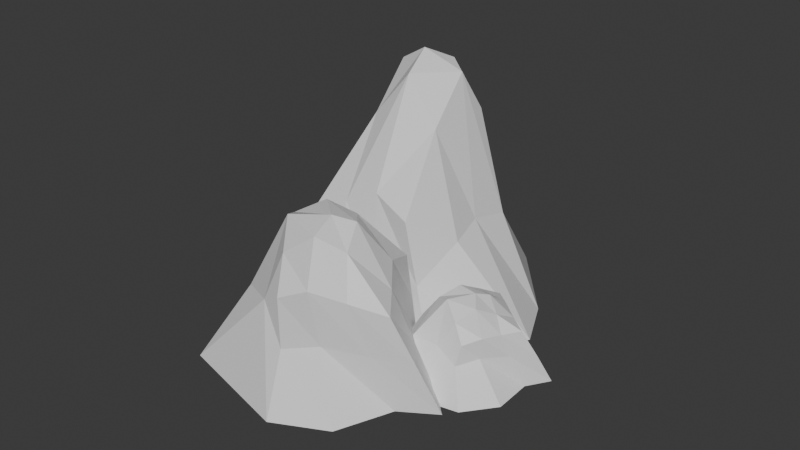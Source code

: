 # Source: Mdl_Rock1.blend  (saved by Blender 4.3.34; exported with 4.5.12 LTS)
import bpy
from mathutils import Matrix  # noqa: F401  (used for matrix-valued properties, if any)

bpy.ops.wm.read_factory_settings(use_empty=True)
scene = bpy.context.scene
scene.name = 'Scene'

# ---- collections
col_collection = bpy.data.collections.new('Collection'); scene.collection.children.link(col_collection)

# ---- materials (node trees are filled in below, after node groups)
mat_material = bpy.data.materials.new('Material')
mat_material.alpha_threshold = 0.0
mat_material.use_transparent_shadow = False
mat_material.roughness = 0.5
mat_material.line_color = (0.0, 0.0, 0.0, 1.0)

# ---- material node trees
mat_material.use_nodes = True; mat_material.node_tree.nodes.clear()
_N = mat_material.node_tree.nodes; _L = mat_material.node_tree.links
n0 = _N.new('ShaderNodeOutputMaterial'); n0.name = 'Material Output'; n0.location = (300, 300)
n1 = _N.new('ShaderNodeBsdfPrincipled'); n1.name = 'Principled BSDF'; n1.location = (10, 300)
n1.inputs[3].default_value = 1.45
_L.new(n1.outputs[0], n0.inputs[0])
n0.is_active_output = True

# ---- world
world_world = bpy.data.worlds.new('World'); scene.world = world_world
world_world.use_nodes = True; world_world.node_tree.nodes.clear()
_N = world_world.node_tree.nodes; _L = world_world.node_tree.links
n0 = _N.new('ShaderNodeOutputWorld'); n0.name = 'World Output'; n0.location = (300, 300)
n1 = _N.new('ShaderNodeBackground'); n1.name = 'Background'; n1.location = (10, 300)
n1.inputs[0].default_value = (0.05088, 0.05088, 0.05088, 1.0)
_L.new(n1.outputs[0], n0.inputs[0])
n0.is_active_output = True
world_world.color = (0.05088, 0.05088, 0.05088)
world_world.use_sun_shadow = False
world_world.sun_shadow_jitter_overblur = 0.0

# ---- meshes
me_cube = bpy.data.meshes.new('Cube')
me_cube.from_pydata([(0.6346, 1.616, 2.45), (2.279, 1.334, -1.007), (0.9455, -0.908, 1.216), (1.551, -1.013, -0.9945), (-1.055, 1.092, 1.216), (-1.745, 1.158, -1.067), (-1.0, -1.013, 1.0), (-1.0, -1.98, -0.9673), (-1.813, -0.1151, -1.034), (-1.064, -1.102, -0.9754), (0.4486, 1.263, 3.187), (0.6346, 0.2829, 2.45), (-1.055, -0.2414, 1.216), (-1.124, 0.5424, 1.492), (2.357, -0.3341, -0.9874), (2.764, 0.3333, -0.9837), (0.9022, 2.988, -1.109), (0.05821, 3.139, -1.062), (0.2093, -0.7909, 1.492), (-0.3879, -0.908, 1.216), (-0.3333, -1.754, -0.9749), (0.4702, -1.314, -0.9883), (-0.6987, 1.616, 2.45), (-0.1901, 1.87, 3.163), (1.512, 1.046, -1.031), (0.2009, 0.6949, -1.007), (1.171, -0.5506, -0.985), (-0.2472, -0.9165, -0.9794), (-0.8745, 1.241, 3.179), (-0.3472, 1.195, 3.491), (-0.6987, 0.2829, 2.45), (-0.2181, 0.5966, 3.187), (1.314, 1.46, 0.6175), (-1.0, -1.496, 0.01654), (1.248, -0.9603, 0.1109), (-1.072, 1.036, 0.1047), (1.27, 0.6583, 0.7946), (1.425, -0.06121, 0.6647), (-1.028, -0.6649, 0.1208), (-1.059, 0.2795, 0.2513), (-0.3974, 1.536, 0.7165), (0.3493, 2.063, 0.5538), (0.3398, -1.053, 0.2518), (-0.3606, -1.331, 0.1207)], [], [(30, 12, 6, 19), (43, 19, 6, 33), (39, 13, 4, 35), (26, 14, 3, 21), (37, 11, 2, 34), (41, 23, 0, 32), (32, 0, 10, 36), (36, 10, 11, 37), (16, 1, 15, 24), (24, 15, 14, 26), (33, 6, 12, 38), (38, 12, 13, 39), (22, 4, 13, 28), (28, 13, 12, 30), (10, 29, 31, 11), (29, 28, 30, 31), (0, 23, 29, 10), (23, 22, 28, 29), (8, 25, 27, 9), (25, 24, 26, 27), (5, 17, 25, 8), (17, 16, 24, 25), (35, 4, 22, 40), (40, 22, 23, 41), (9, 27, 20, 7), (27, 26, 21, 20), (34, 2, 18, 42), (42, 18, 19, 43), (11, 31, 18, 2), (31, 30, 19, 18), (21, 42, 43, 20), (3, 34, 42, 21), (17, 40, 41, 16), (5, 35, 40, 17), (9, 38, 39, 8), (7, 33, 38, 9), (15, 36, 37, 14), (1, 32, 36, 15), (16, 41, 32, 1), (14, 37, 34, 3), (8, 39, 35, 5), (20, 43, 33, 7)])
_uv = me_cube.uv_layers.new(name='UVMap')
_uv.uv.foreach_set('vector', [0.7917, 0.6667, 0.875, 0.6667, 0.875, 0.75, 0.7917, 0.75, 0.5, 0.9167, 0.625, 0.9167, 0.625, 1.0, 0.5, 1.0, 0.5, 0.1667, 0.625, 0.1667, 0.625, 0.25, 0.5, 0.25, 0.2917, 0.6667, 0.375, 0.6667, 0.375, 0.75, 0.2917, 0.75, 0.5, 0.6667, 0.625, 0.6667, 0.625, 0.75, 0.5, 0.75, 0.5, 0.4167, 0.625, 0.4167, 0.625, 0.5, 0.5, 0.5, 0.5, 0.5, 0.625, 0.5, 0.625, 0.5833, 0.5, 0.5833, 0.5, 0.5833, 0.625, 0.5833, 0.625, 0.6667, 0.5, 0.6667, 0.2917, 0.5, 0.375, 0.5, 0.375, 0.5833, 0.2917, 0.5833, 0.2917, 0.5833, 0.375, 0.5833, 0.375, 0.6667, 0.2917, 0.6667, 0.5, 0.0, 0.625, 0.0, 0.625, 0.08333, 0.5, 0.08333, 0.5, 0.08333, 0.625, 0.08333, 0.625, 0.1667, 0.5, 0.1667, 0.7917, 0.5, 0.875, 0.5, 0.875, 0.5833, 0.7917, 0.5833, 0.7917, 0.5833, 0.875, 0.5833, 0.875, 0.6667, 0.7917, 0.6667, 0.625, 0.5833, 0.7083, 0.5833, 0.7083, 0.6667, 0.625, 0.6667, 0.7083, 0.5833, 0.7917, 0.5833, 0.7917, 0.6667, 0.7083, 0.6667, 0.625, 0.5, 0.7083, 0.5, 0.7083, 0.5833, 0.625, 0.5833, 0.7083, 0.5, 0.7917, 0.5, 0.7917, 0.5833, 0.7083, 0.5833, 0.125, 0.5833, 0.2083, 0.5833, 0.2083, 0.6667, 0.125, 0.6667, 0.2083, 0.5833, 0.2917, 0.5833, 0.2917, 0.6667, 0.2083, 0.6667, 0.125, 0.5, 0.2083, 0.5, 0.2083, 0.5833, 0.125, 0.5833, 0.2083, 0.5, 0.2917, 0.5, 0.2917, 0.5833, 0.2083, 0.5833, 0.5, 0.25, 0.625, 0.25, 0.625, 0.3333, 0.5, 0.3333, 0.5, 0.3333, 0.625, 0.3333, 0.625, 0.4167, 0.5, 0.4167, 0.125, 0.6667, 0.2083, 0.6667, 0.2083, 0.75, 0.125, 0.75, 0.2083, 0.6667, 0.2917, 0.6667, 0.2917, 0.75, 0.2083, 0.75, 0.5, 0.75, 0.625, 0.75, 0.625, 0.8333, 0.5, 0.8333, 0.5, 0.8333, 0.625, 0.8333, 0.625, 0.9167, 0.5, 0.9167, 0.625, 0.6667, 0.7083, 0.6667, 0.7083, 0.75, 0.625, 0.75, 0.7083, 0.6667, 0.7917, 0.6667, 0.7917, 0.75, 0.7083, 0.75, 0.375, 0.8333, 0.5, 0.8333, 0.5, 0.9167, 0.375, 0.9167, 0.375, 0.75, 0.5, 0.75, 0.5, 0.8333, 0.375, 0.8333, 0.375, 0.3333, 0.5, 0.3333, 0.5, 0.4167, 0.375, 0.4167, 0.375, 0.25, 0.5, 0.25, 0.5, 0.3333, 0.375, 0.3333, 0.375, 0.08333, 0.5, 0.08333, 0.5, 0.1667, 0.375, 0.1667, 0.375, 0.0, 0.5, 0.0, 0.5, 0.08333, 0.375, 0.08333, 0.375, 0.5833, 0.5, 0.5833, 0.5, 0.6667, 0.375, 0.6667, 0.375, 0.5, 0.5, 0.5, 0.5, 0.5833, 0.375, 0.5833, 0.375, 0.4167, 0.5, 0.4167, 0.5, 0.5, 0.375, 0.5, 0.375, 0.6667, 0.5, 0.6667, 0.5, 0.75, 0.375, 0.75, 0.375, 0.1667, 0.5, 0.1667, 0.5, 0.25, 0.375, 0.25, 0.375, 0.9167, 0.5, 0.9167, 0.5, 1.0, 0.375, 1.0])
me_cube.materials.append(mat_material)
me_cube.use_mirror_vertex_groups = False
me_cube.update()
me_cube_001 = bpy.data.meshes.new('Cube.001')
me_cube_001.from_pydata([(0.702, 1.216, 2.04), (2.279, 1.334, -1.007), (0.9455, -0.908, 1.216), (1.551, -1.013, -0.9945), (-1.049, 1.057, 1.18), (-1.745, 1.158, -1.067), (-1.0, -1.013, 1.0), (-1.0, -1.98, -0.9673), (-1.813, -0.1151, -1.034), (-1.064, -1.102, -0.9754), (0.5709, 0.5363, 2.445), (0.6843, -0.01282, 2.148), (-1.055, -0.2414, 1.216), (-1.112, 0.4703, 1.418), (2.357, -0.3341, -0.9874), (2.764, 0.3333, -0.9837), (0.9022, 2.988, -1.109), (0.05821, 3.139, -1.062), (0.2093, -0.7909, 1.492), (-0.3879, -0.908, 1.216), (-0.3333, -1.754, -0.9749), (0.4702, -1.314, -0.9883), (-0.6034, 1.049, 1.871), (-0.06133, 1.104, 2.381), (1.512, 1.046, -1.031), (0.2009, 0.6949, -1.007), (1.171, -0.5506, -0.985), (-0.2472, -0.9165, -0.9794), (-0.7354, 0.4139, 2.334), (-0.1868, 0.2412, 2.517), (-0.6257, -0.1514, 2.006), (-0.08337, -0.2044, 2.37), (1.314, 1.46, 0.6175), (-1.0, -1.496, 0.01654), (1.248, -0.9603, 0.1109), (-1.072, 1.036, 0.1047), (1.27, 0.6583, 0.7946), (1.425, -0.06121, 0.6647), (-1.028, -0.6649, 0.1208), (-1.059, 0.2795, 0.2513), (-0.3974, 1.536, 0.7165), (0.3493, 2.063, 0.5538), (0.3398, -1.053, 0.2518), (-0.3606, -1.331, 0.1207)], [], [(30, 12, 6, 19), (43, 19, 6, 33), (39, 13, 4, 35), (26, 14, 3, 21), (37, 11, 2, 34), (41, 23, 0, 32), (32, 0, 10, 36), (36, 10, 11, 37), (16, 1, 15, 24), (24, 15, 14, 26), (33, 6, 12, 38), (38, 12, 13, 39), (22, 4, 13, 28), (28, 13, 12, 30), (10, 29, 31, 11), (29, 28, 30, 31), (0, 23, 29, 10), (23, 22, 28, 29), (8, 25, 27, 9), (25, 24, 26, 27), (5, 17, 25, 8), (17, 16, 24, 25), (35, 4, 22, 40), (40, 22, 23, 41), (9, 27, 20, 7), (27, 26, 21, 20), (34, 2, 18, 42), (42, 18, 19, 43), (11, 31, 18, 2), (31, 30, 19, 18), (21, 42, 43, 20), (3, 34, 42, 21), (17, 40, 41, 16), (5, 35, 40, 17), (9, 38, 39, 8), (7, 33, 38, 9), (15, 36, 37, 14), (1, 32, 36, 15), (16, 41, 32, 1), (14, 37, 34, 3), (8, 39, 35, 5), (20, 43, 33, 7)])
_uv = me_cube_001.uv_layers.new(name='UVMap')
_uv.uv.foreach_set('vector', [0.7917, 0.6667, 0.875, 0.6667, 0.875, 0.75, 0.7917, 0.75, 0.5, 0.9167, 0.625, 0.9167, 0.625, 1.0, 0.5, 1.0, 0.5, 0.1667, 0.625, 0.1667, 0.625, 0.25, 0.5, 0.25, 0.2917, 0.6667, 0.375, 0.6667, 0.375, 0.75, 0.2917, 0.75, 0.5, 0.6667, 0.625, 0.6667, 0.625, 0.75, 0.5, 0.75, 0.5, 0.4167, 0.625, 0.4167, 0.625, 0.5, 0.5, 0.5, 0.5, 0.5, 0.625, 0.5, 0.625, 0.5833, 0.5, 0.5833, 0.5, 0.5833, 0.625, 0.5833, 0.625, 0.6667, 0.5, 0.6667, 0.2917, 0.5, 0.375, 0.5, 0.375, 0.5833, 0.2917, 0.5833, 0.2917, 0.5833, 0.375, 0.5833, 0.375, 0.6667, 0.2917, 0.6667, 0.5, 0.0, 0.625, 0.0, 0.625, 0.08333, 0.5, 0.08333, 0.5, 0.08333, 0.625, 0.08333, 0.625, 0.1667, 0.5, 0.1667, 0.7917, 0.5, 0.875, 0.5, 0.875, 0.5833, 0.7917, 0.5833, 0.7917, 0.5833, 0.875, 0.5833, 0.875, 0.6667, 0.7917, 0.6667, 0.625, 0.5833, 0.7083, 0.5833, 0.7083, 0.6667, 0.625, 0.6667, 0.7083, 0.5833, 0.7917, 0.5833, 0.7917, 0.6667, 0.7083, 0.6667, 0.625, 0.5, 0.7083, 0.5, 0.7083, 0.5833, 0.625, 0.5833, 0.7083, 0.5, 0.7917, 0.5, 0.7917, 0.5833, 0.7083, 0.5833, 0.125, 0.5833, 0.2083, 0.5833, 0.2083, 0.6667, 0.125, 0.6667, 0.2083, 0.5833, 0.2917, 0.5833, 0.2917, 0.6667, 0.2083, 0.6667, 0.125, 0.5, 0.2083, 0.5, 0.2083, 0.5833, 0.125, 0.5833, 0.2083, 0.5, 0.2917, 0.5, 0.2917, 0.5833, 0.2083, 0.5833, 0.5, 0.25, 0.625, 0.25, 0.625, 0.3333, 0.5, 0.3333, 0.5, 0.3333, 0.625, 0.3333, 0.625, 0.4167, 0.5, 0.4167, 0.125, 0.6667, 0.2083, 0.6667, 0.2083, 0.75, 0.125, 0.75, 0.2083, 0.6667, 0.2917, 0.6667, 0.2917, 0.75, 0.2083, 0.75, 0.5, 0.75, 0.625, 0.75, 0.625, 0.8333, 0.5, 0.8333, 0.5, 0.8333, 0.625, 0.8333, 0.625, 0.9167, 0.5, 0.9167, 0.625, 0.6667, 0.7083, 0.6667, 0.7083, 0.75, 0.625, 0.75, 0.7083, 0.6667, 0.7917, 0.6667, 0.7917, 0.75, 0.7083, 0.75, 0.375, 0.8333, 0.5, 0.8333, 0.5, 0.9167, 0.375, 0.9167, 0.375, 0.75, 0.5, 0.75, 0.5, 0.8333, 0.375, 0.8333, 0.375, 0.3333, 0.5, 0.3333, 0.5, 0.4167, 0.375, 0.4167, 0.375, 0.25, 0.5, 0.25, 0.5, 0.3333, 0.375, 0.3333, 0.375, 0.08333, 0.5, 0.08333, 0.5, 0.1667, 0.375, 0.1667, 0.375, 0.0, 0.5, 0.0, 0.5, 0.08333, 0.375, 0.08333, 0.375, 0.5833, 0.5, 0.5833, 0.5, 0.6667, 0.375, 0.6667, 0.375, 0.5, 0.5, 0.5, 0.5, 0.5833, 0.375, 0.5833, 0.375, 0.4167, 0.5, 0.4167, 0.5, 0.5, 0.375, 0.5, 0.375, 0.6667, 0.5, 0.6667, 0.5, 0.75, 0.375, 0.75, 0.375, 0.1667, 0.5, 0.1667, 0.5, 0.25, 0.375, 0.25, 0.375, 0.9167, 0.5, 0.9167, 0.5, 1.0, 0.375, 1.0])
me_cube_001.materials.append(mat_material)
me_cube_001.use_mirror_vertex_groups = False
me_cube_001.update()
me_cube_002 = bpy.data.meshes.new('Cube.002')
me_cube_002.from_pydata([(0.7526, 1.094, 1.41), (2.279, 1.334, -1.007), (1.059, -0.916, 1.079), (1.551, -1.013, -0.9945), (-0.8783, 0.8632, 0.6344), (-1.732, 1.161, -1.073), (-0.8227, -0.9996, 0.8425), (-1.0, -1.98, -0.9673), (-1.799, -0.1113, -1.041), (-1.055, -1.1, -0.9795), (0.657, 0.4898, 1.795), (0.7838, -0.1825, 1.502), (-0.8416, -0.3613, 0.8126), (-0.914, 0.249, 0.8124), (2.357, -0.3341, -0.9874), (2.764, 0.3333, -0.9837), (0.9022, 2.988, -1.109), (0.05821, 3.139, -1.062), (0.3672, -0.8759, 1.159), (-0.209, -0.9429, 0.9642), (-0.3333, -1.754, -0.9749), (0.4706, -1.314, -0.9884), (-0.5056, 0.9531, 1.207), (0.02474, 1.073, 1.735), (1.512, 1.046, -1.031), (0.2237, 0.7009, -1.017), (1.172, -0.5505, -0.9852), (-0.2349, -0.9133, -0.985), (-0.6175, 0.3798, 1.673), (-0.03996, 0.2213, 1.854), (-0.477, -0.3148, 1.314), (0.03844, -0.2516, 1.703), (1.375, 1.435, 0.4965), (-0.9385, -1.48, -0.01179), (1.284, -0.9509, 0.09444), (-0.9294, 1.048, -0.01886), (1.36, 0.6215, 0.6168), (1.509, -0.05548, 0.5885), (-0.8923, -0.6291, 0.05773), (-0.8883, 0.2962, 0.1087), (-0.2703, 1.435, 0.366), (0.4236, 2.015, 0.3666), (0.4346, -1.027, 0.2081), (-0.2773, -1.309, 0.08234)], [], [(30, 12, 6, 19), (43, 19, 6, 33), (39, 13, 4, 35), (26, 14, 3, 21), (37, 11, 2, 34), (41, 23, 0, 32), (32, 0, 10, 36), (36, 10, 11, 37), (16, 1, 15, 24), (24, 15, 14, 26), (33, 6, 12, 38), (38, 12, 13, 39), (22, 4, 13, 28), (28, 13, 12, 30), (10, 29, 31, 11), (29, 28, 30, 31), (0, 23, 29, 10), (23, 22, 28, 29), (8, 25, 27, 9), (25, 24, 26, 27), (5, 17, 25, 8), (17, 16, 24, 25), (35, 4, 22, 40), (40, 22, 23, 41), (9, 27, 20, 7), (27, 26, 21, 20), (34, 2, 18, 42), (42, 18, 19, 43), (11, 31, 18, 2), (31, 30, 19, 18), (21, 42, 43, 20), (3, 34, 42, 21), (17, 40, 41, 16), (5, 35, 40, 17), (9, 38, 39, 8), (7, 33, 38, 9), (15, 36, 37, 14), (1, 32, 36, 15), (16, 41, 32, 1), (14, 37, 34, 3), (8, 39, 35, 5), (20, 43, 33, 7)])
_uv = me_cube_002.uv_layers.new(name='UVMap')
_uv.uv.foreach_set('vector', [0.7917, 0.6667, 0.875, 0.6667, 0.875, 0.75, 0.7917, 0.75, 0.5, 0.9167, 0.625, 0.9167, 0.625, 1.0, 0.5, 1.0, 0.5, 0.1667, 0.625, 0.1667, 0.625, 0.25, 0.5, 0.25, 0.2917, 0.6667, 0.375, 0.6667, 0.375, 0.75, 0.2917, 0.75, 0.5, 0.6667, 0.625, 0.6667, 0.625, 0.75, 0.5, 0.75, 0.5, 0.4167, 0.625, 0.4167, 0.625, 0.5, 0.5, 0.5, 0.5, 0.5, 0.625, 0.5, 0.625, 0.5833, 0.5, 0.5833, 0.5, 0.5833, 0.625, 0.5833, 0.625, 0.6667, 0.5, 0.6667, 0.2917, 0.5, 0.375, 0.5, 0.375, 0.5833, 0.2917, 0.5833, 0.2917, 0.5833, 0.375, 0.5833, 0.375, 0.6667, 0.2917, 0.6667, 0.5, 0.0, 0.625, 0.0, 0.625, 0.08333, 0.5, 0.08333, 0.5, 0.08333, 0.625, 0.08333, 0.625, 0.1667, 0.5, 0.1667, 0.7917, 0.5, 0.875, 0.5, 0.875, 0.5833, 0.7917, 0.5833, 0.7917, 0.5833, 0.875, 0.5833, 0.875, 0.6667, 0.7917, 0.6667, 0.625, 0.5833, 0.7083, 0.5833, 0.7083, 0.6667, 0.625, 0.6667, 0.7083, 0.5833, 0.7917, 0.5833, 0.7917, 0.6667, 0.7083, 0.6667, 0.625, 0.5, 0.7083, 0.5, 0.7083, 0.5833, 0.625, 0.5833, 0.7083, 0.5, 0.7917, 0.5, 0.7917, 0.5833, 0.7083, 0.5833, 0.125, 0.5833, 0.2083, 0.5833, 0.2083, 0.6667, 0.125, 0.6667, 0.2083, 0.5833, 0.2917, 0.5833, 0.2917, 0.6667, 0.2083, 0.6667, 0.125, 0.5, 0.2083, 0.5, 0.2083, 0.5833, 0.125, 0.5833, 0.2083, 0.5, 0.2917, 0.5, 0.2917, 0.5833, 0.2083, 0.5833, 0.5, 0.25, 0.625, 0.25, 0.625, 0.3333, 0.5, 0.3333, 0.5, 0.3333, 0.625, 0.3333, 0.625, 0.4167, 0.5, 0.4167, 0.125, 0.6667, 0.2083, 0.6667, 0.2083, 0.75, 0.125, 0.75, 0.2083, 0.6667, 0.2917, 0.6667, 0.2917, 0.75, 0.2083, 0.75, 0.5, 0.75, 0.625, 0.75, 0.625, 0.8333, 0.5, 0.8333, 0.5, 0.8333, 0.625, 0.8333, 0.625, 0.9167, 0.5, 0.9167, 0.625, 0.6667, 0.7083, 0.6667, 0.7083, 0.75, 0.625, 0.75, 0.7083, 0.6667, 0.7917, 0.6667, 0.7917, 0.75, 0.7083, 0.75, 0.375, 0.8333, 0.5, 0.8333, 0.5, 0.9167, 0.375, 0.9167, 0.375, 0.75, 0.5, 0.75, 0.5, 0.8333, 0.375, 0.8333, 0.375, 0.3333, 0.5, 0.3333, 0.5, 0.4167, 0.375, 0.4167, 0.375, 0.25, 0.5, 0.25, 0.5, 0.3333, 0.375, 0.3333, 0.375, 0.08333, 0.5, 0.08333, 0.5, 0.1667, 0.375, 0.1667, 0.375, 0.0, 0.5, 0.0, 0.5, 0.08333, 0.375, 0.08333, 0.375, 0.5833, 0.5, 0.5833, 0.5, 0.6667, 0.375, 0.6667, 0.375, 0.5, 0.5, 0.5, 0.5, 0.5833, 0.375, 0.5833, 0.375, 0.4167, 0.5, 0.4167, 0.5, 0.5, 0.375, 0.5, 0.375, 0.6667, 0.5, 0.6667, 0.5, 0.75, 0.375, 0.75, 0.375, 0.1667, 0.5, 0.1667, 0.5, 0.25, 0.375, 0.25, 0.375, 0.9167, 0.5, 0.9167, 0.5, 1.0, 0.375, 1.0])
me_cube_002.materials.append(mat_material)
me_cube_002.use_mirror_vertex_groups = False
me_cube_002.update()

# ---- objects
ob_cube = bpy.data.objects.new('Cube', me_cube)
ob_cube_001 = bpy.data.objects.new('Cube.001', me_cube_001)
ob_cube_002 = bpy.data.objects.new('Cube.002', me_cube_002)

# ---- transforms, parenting, visibility, modifiers, constraints
ob_cube.location = (0.1256, 1.474, 2.735)
ob_cube.scale = (3.151, 3.151, 3.151)
ob_cube.lock_rotations_4d = False
ob_cube.empty_display_type = 'ARROWS'
ob_cube.lineart.crease_threshold = 0.0
ob_cube_001.location = (3.619, -6.452, 2.563)
ob_cube_001.rotation_euler = (0.0, -0.0, 2.057)
ob_cube_001.scale = (2.688, 2.688, 2.688)
ob_cube_001.lock_rotations_4d = False
ob_cube_001.empty_display_type = 'ARROWS'
ob_cube_001.lineart.crease_threshold = 0.0
ob_cube_002.location = (8.782, -2.156, 1.64)
ob_cube_002.rotation_euler = (0.0, -0.0, 2.496)
ob_cube_002.scale = (1.705, 1.705, 1.705)
ob_cube_002.lock_rotations_4d = False
ob_cube_002.empty_display_type = 'ARROWS'
ob_cube_002.lineart.crease_threshold = 0.0

# ---- collection membership
col_collection.objects.link(ob_cube)
col_collection.objects.link(ob_cube_001)
col_collection.objects.link(ob_cube_002)

# ---- scene / render settings (as saved in the file)
scene.frame_start = 1; scene.frame_end = 250; scene.frame_set(1)
scene.render.engine = 'BLENDER_EEVEE_NEXT'
scene.cycles.sampling_pattern = 'TABULATED_SOBOL'
scene.eevee.ray_tracing_options.trace_max_roughness = 0.0
bpy.context.view_layer.update()

# ---- added for rendering (the .blend has no active camera and no usable light): camera, sun
cam_auto = bpy.data.cameras.new('AutoCamera')
cam_auto.lens = 50.0
cam_auto.sensor_width = 36.0
cam_auto.clip_end = 1000.0
ob_auto_camera = bpy.data.objects.new('AutoCamera', cam_auto)
scene.collection.objects.link(ob_auto_camera)
ob_auto_camera.location = (36.4988, -41.8958, 33.3062)
ob_auto_camera.rotation_euler = (1.09748, -7.21219e-08, 0.694738)
scene.camera = ob_auto_camera
light_auto_sun = bpy.data.lights.new('AutoSun', 'SUN')
light_auto_sun.energy = 3.0
light_auto_sun.angle = 0.0523599
ob_auto_sun = bpy.data.objects.new('AutoSun', light_auto_sun)
scene.collection.objects.link(ob_auto_sun)
ob_auto_sun.rotation_euler = (0.872665, 0.174533, 0.523599)
bpy.context.view_layer.update()
